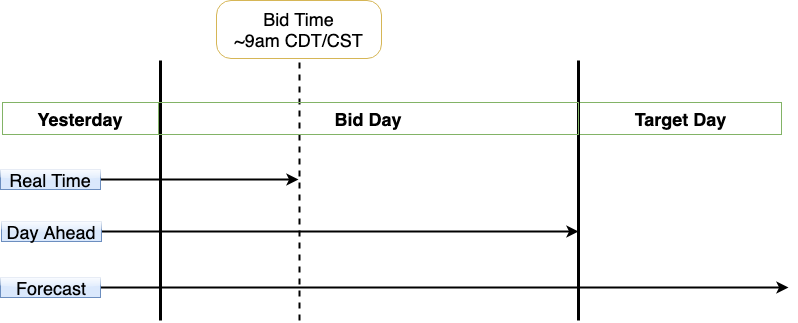

The diagram above was exported from draw.io. Its source (the exported page's mxGraphModel, read from the mxfile embedded in the PNG):
<mxGraphModel dx="946" dy="517" grid="1" gridSize="10" guides="1" tooltips="1" connect="1" arrows="1" fold="1" page="1" pageScale="1" pageWidth="1169" pageHeight="827" math="0" shadow="0">
  <root>
    <mxCell id="0" />
    <mxCell id="1" parent="0" />
    <mxCell id="rMS_RIjy7TFzpxKAMHL8-58" value="" style="edgeStyle=orthogonalEdgeStyle;rounded=0;orthogonalLoop=1;jettySize=auto;html=1;strokeColor=#000000;strokeWidth=2;" parent="1" source="rMS_RIjy7TFzpxKAMHL8-59" edge="1">
      <mxGeometry relative="1" as="geometry">
        <mxPoint x="360" y="199" as="targetPoint" />
      </mxGeometry>
    </mxCell>
    <mxCell id="rMS_RIjy7TFzpxKAMHL8-59" value="&lt;font style=&quot;font-size: 18px&quot;&gt;Real Time&lt;/font&gt;" style="text;html=1;strokeColor=#6c8ebf;fillColor=#dae8fc;align=center;verticalAlign=middle;whiteSpace=wrap;rounded=0;glass=1;comic=0;shadow=0;" parent="1" vertex="1">
      <mxGeometry x="62" y="189" width="100" height="20" as="geometry" />
    </mxCell>
    <mxCell id="rMS_RIjy7TFzpxKAMHL8-60" value="" style="edgeStyle=orthogonalEdgeStyle;rounded=0;orthogonalLoop=1;jettySize=auto;html=1;strokeWidth=2;" parent="1" source="rMS_RIjy7TFzpxKAMHL8-61" edge="1">
      <mxGeometry relative="1" as="geometry">
        <mxPoint x="640" y="251" as="targetPoint" />
      </mxGeometry>
    </mxCell>
    <mxCell id="rMS_RIjy7TFzpxKAMHL8-61" value="&lt;font style=&quot;font-size: 18px&quot;&gt;Day Ahead&lt;/font&gt;" style="text;html=1;strokeColor=#6c8ebf;fillColor=#dae8fc;align=center;verticalAlign=middle;whiteSpace=wrap;rounded=0;glass=1;comic=0;" parent="1" vertex="1">
      <mxGeometry x="63" y="241" width="100" height="20" as="geometry" />
    </mxCell>
    <mxCell id="rMS_RIjy7TFzpxKAMHL8-62" value="" style="edgeStyle=orthogonalEdgeStyle;rounded=0;orthogonalLoop=1;jettySize=auto;html=1;strokeWidth=2;" parent="1" source="rMS_RIjy7TFzpxKAMHL8-63" edge="1">
      <mxGeometry relative="1" as="geometry">
        <mxPoint x="850" y="307" as="targetPoint" />
      </mxGeometry>
    </mxCell>
    <mxCell id="rMS_RIjy7TFzpxKAMHL8-63" value="&lt;font style=&quot;font-size: 18px&quot;&gt;Forecast&lt;/font&gt;" style="text;html=1;strokeColor=#6c8ebf;fillColor=#dae8fc;align=center;verticalAlign=middle;whiteSpace=wrap;rounded=0;comic=0;glass=1;" parent="1" vertex="1">
      <mxGeometry x="62" y="297" width="100" height="20" as="geometry" />
    </mxCell>
    <mxCell id="rMS_RIjy7TFzpxKAMHL8-64" value="&lt;b&gt;&lt;font style=&quot;font-size: 18px&quot;&gt;Target Day&lt;/font&gt;&lt;/b&gt;" style="text;html=1;strokeColor=#82b366;fillColor=none;align=center;verticalAlign=middle;whiteSpace=wrap;rounded=0;shadow=0;" parent="1" vertex="1">
      <mxGeometry x="640" y="122" width="203" height="32" as="geometry" />
    </mxCell>
    <mxCell id="rMS_RIjy7TFzpxKAMHL8-65" value="" style="endArrow=none;html=1;strokeWidth=3;" parent="1" edge="1">
      <mxGeometry width="50" height="50" relative="1" as="geometry">
        <mxPoint x="640" y="340" as="sourcePoint" />
        <mxPoint x="640" y="80" as="targetPoint" />
      </mxGeometry>
    </mxCell>
    <mxCell id="rMS_RIjy7TFzpxKAMHL8-66" value="&lt;b&gt;&lt;font style=&quot;font-size: 18px&quot;&gt;Yesterday&lt;/font&gt;&lt;/b&gt;" style="text;html=1;strokeColor=#82b366;fillColor=none;align=center;verticalAlign=middle;whiteSpace=wrap;rounded=0;shadow=0;arcSize=20;" parent="1" vertex="1">
      <mxGeometry x="64" y="122" width="156" height="32" as="geometry" />
    </mxCell>
    <mxCell id="rMS_RIjy7TFzpxKAMHL8-67" value="" style="endArrow=none;html=1;strokeWidth=3;" parent="1" edge="1">
      <mxGeometry width="50" height="50" relative="1" as="geometry">
        <mxPoint x="222" y="340" as="sourcePoint" />
        <mxPoint x="222" y="80" as="targetPoint" />
      </mxGeometry>
    </mxCell>
    <mxCell id="rMS_RIjy7TFzpxKAMHL8-68" value="" style="endArrow=none;dashed=1;html=1;strokeWidth=2;entryX=0.5;entryY=1;entryDx=0;entryDy=0;" parent="1" target="rMS_RIjy7TFzpxKAMHL8-70" edge="1">
      <mxGeometry width="50" height="50" relative="1" as="geometry">
        <mxPoint x="361" y="340" as="sourcePoint" />
        <mxPoint x="360" y="35" as="targetPoint" />
      </mxGeometry>
    </mxCell>
    <mxCell id="rMS_RIjy7TFzpxKAMHL8-69" value="&lt;b&gt;&lt;font style=&quot;font-size: 18px&quot;&gt;Bid Day&lt;/font&gt;&lt;/b&gt;" style="text;html=1;strokeColor=#82b366;fillColor=none;align=center;verticalAlign=middle;whiteSpace=wrap;rounded=0;shadow=0;arcSize=20;" parent="1" vertex="1">
      <mxGeometry x="220" y="122" width="420" height="32" as="geometry" />
    </mxCell>
    <mxCell id="rMS_RIjy7TFzpxKAMHL8-70" value="&lt;div style=&quot;text-align: left&quot;&gt;&lt;div style=&quot;text-align: center&quot;&gt;&lt;span style=&quot;font-size: 18px&quot;&gt;Bid Time&lt;/span&gt;&lt;/div&gt;&lt;span style=&quot;font-size: 18px&quot;&gt;&lt;div style=&quot;text-align: center&quot;&gt;&lt;span&gt;~9am CDT/CST&lt;/span&gt;&lt;/div&gt;&lt;/span&gt;&lt;/div&gt;" style="text;html=1;strokeColor=#d6b656;fillColor=none;align=center;verticalAlign=middle;whiteSpace=wrap;rounded=1;arcSize=25;" parent="1" vertex="1">
      <mxGeometry x="278" y="20" width="165" height="58" as="geometry" />
    </mxCell>
  </root>
</mxGraphModel>